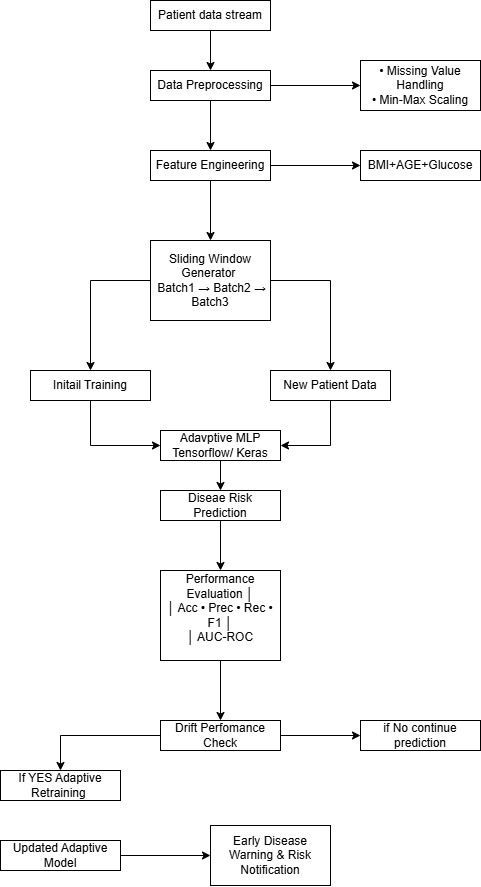

The diagram above was exported from draw.io. Its source (the exported page's mxGraphModel, read from the mxfile embedded in the PNG):
<mxGraphModel dx="1717" dy="937" grid="1" gridSize="10" guides="1" tooltips="1" connect="1" arrows="1" fold="1" page="1" pageScale="1" pageWidth="850" pageHeight="1100" math="0" shadow="0">
  <root>
    <mxCell id="0" />
    <mxCell id="1" parent="0" />
    <mxCell id="HmcwV-18z8hZN6Q9KDLM-31" edge="1" parent="1" source="5g0Idhm-DkTkLP6m4p9C-1" style="edgeStyle=orthogonalEdgeStyle;rounded=0;orthogonalLoop=1;jettySize=auto;html=1;exitX=0.5;exitY=1;exitDx=0;exitDy=0;" target="HmcwV-18z8hZN6Q9KDLM-1">
      <mxGeometry relative="1" as="geometry" />
    </mxCell>
    <mxCell id="5g0Idhm-DkTkLP6m4p9C-1" parent="1" style="rounded=0;whiteSpace=wrap;html=1;" value="Patient data stream" vertex="1">
      <mxGeometry height="30" width="120" x="400" y="30" as="geometry" />
    </mxCell>
    <mxCell id="HmcwV-18z8hZN6Q9KDLM-16" edge="1" parent="1" source="HmcwV-18z8hZN6Q9KDLM-1" style="edgeStyle=orthogonalEdgeStyle;rounded=0;orthogonalLoop=1;jettySize=auto;html=1;exitX=1;exitY=0.5;exitDx=0;exitDy=0;entryX=0;entryY=0.5;entryDx=0;entryDy=0;" target="HmcwV-18z8hZN6Q9KDLM-15">
      <mxGeometry relative="1" as="geometry" />
    </mxCell>
    <mxCell id="HmcwV-18z8hZN6Q9KDLM-19" edge="1" parent="1" source="HmcwV-18z8hZN6Q9KDLM-1" style="edgeStyle=orthogonalEdgeStyle;rounded=0;orthogonalLoop=1;jettySize=auto;html=1;exitX=0.5;exitY=1;exitDx=0;exitDy=0;" target="HmcwV-18z8hZN6Q9KDLM-2">
      <mxGeometry relative="1" as="geometry" />
    </mxCell>
    <mxCell id="HmcwV-18z8hZN6Q9KDLM-1" parent="1" style="rounded=0;whiteSpace=wrap;html=1;" value="Data Preprocessing" vertex="1">
      <mxGeometry height="30" width="120" x="400" y="100" as="geometry" />
    </mxCell>
    <mxCell id="HmcwV-18z8hZN6Q9KDLM-18" edge="1" parent="1" source="HmcwV-18z8hZN6Q9KDLM-2" style="edgeStyle=orthogonalEdgeStyle;rounded=0;orthogonalLoop=1;jettySize=auto;html=1;exitX=1;exitY=0.5;exitDx=0;exitDy=0;entryX=0;entryY=0.5;entryDx=0;entryDy=0;" target="HmcwV-18z8hZN6Q9KDLM-17">
      <mxGeometry relative="1" as="geometry" />
    </mxCell>
    <mxCell id="HmcwV-18z8hZN6Q9KDLM-20" edge="1" parent="1" source="HmcwV-18z8hZN6Q9KDLM-2" style="edgeStyle=orthogonalEdgeStyle;rounded=0;orthogonalLoop=1;jettySize=auto;html=1;exitX=0.5;exitY=1;exitDx=0;exitDy=0;entryX=0.5;entryY=0;entryDx=0;entryDy=0;" target="HmcwV-18z8hZN6Q9KDLM-3">
      <mxGeometry relative="1" as="geometry" />
    </mxCell>
    <mxCell id="HmcwV-18z8hZN6Q9KDLM-2" parent="1" style="rounded=0;whiteSpace=wrap;html=1;" value="Feature Engineering" vertex="1">
      <mxGeometry height="30" width="120" x="400" y="180" as="geometry" />
    </mxCell>
    <mxCell id="HmcwV-18z8hZN6Q9KDLM-26" edge="1" parent="1" source="HmcwV-18z8hZN6Q9KDLM-3" style="edgeStyle=orthogonalEdgeStyle;rounded=0;orthogonalLoop=1;jettySize=auto;html=1;exitX=1;exitY=0.5;exitDx=0;exitDy=0;entryX=0.5;entryY=0;entryDx=0;entryDy=0;" target="HmcwV-18z8hZN6Q9KDLM-21">
      <mxGeometry relative="1" as="geometry" />
    </mxCell>
    <mxCell id="HmcwV-18z8hZN6Q9KDLM-27" edge="1" parent="1" source="HmcwV-18z8hZN6Q9KDLM-3" style="edgeStyle=orthogonalEdgeStyle;rounded=0;orthogonalLoop=1;jettySize=auto;html=1;exitX=0;exitY=0.5;exitDx=0;exitDy=0;entryX=0.5;entryY=0;entryDx=0;entryDy=0;" target="HmcwV-18z8hZN6Q9KDLM-4">
      <mxGeometry relative="1" as="geometry" />
    </mxCell>
    <mxCell id="HmcwV-18z8hZN6Q9KDLM-3" parent="1" style="rounded=0;whiteSpace=wrap;html=1;" value="&lt;br&gt;&lt;span&gt;Sliding Window Generator&amp;nbsp;&lt;/span&gt;&lt;br&gt;&lt;span&gt;&amp;nbsp;Batch1 → Batch2 → Batch3&lt;/span&gt;&lt;div&gt;&lt;br/&gt;&lt;/div&gt;" vertex="1">
      <mxGeometry height="80" width="120" x="400" y="270" as="geometry" />
    </mxCell>
    <mxCell id="HmcwV-18z8hZN6Q9KDLM-46" edge="1" parent="1" source="HmcwV-18z8hZN6Q9KDLM-4" style="edgeStyle=orthogonalEdgeStyle;rounded=0;orthogonalLoop=1;jettySize=auto;html=1;exitX=0.5;exitY=1;exitDx=0;exitDy=0;entryX=0;entryY=0.5;entryDx=0;entryDy=0;" target="HmcwV-18z8hZN6Q9KDLM-5">
      <mxGeometry relative="1" as="geometry" />
    </mxCell>
    <mxCell id="HmcwV-18z8hZN6Q9KDLM-4" parent="1" style="rounded=0;whiteSpace=wrap;html=1;" value="Initail Training" vertex="1">
      <mxGeometry height="30" width="120" x="280" y="400" as="geometry" />
    </mxCell>
    <mxCell id="HmcwV-18z8hZN6Q9KDLM-32" edge="1" parent="1" source="HmcwV-18z8hZN6Q9KDLM-5" style="edgeStyle=orthogonalEdgeStyle;rounded=0;orthogonalLoop=1;jettySize=auto;html=1;exitX=0.5;exitY=1;exitDx=0;exitDy=0;entryX=0.5;entryY=0;entryDx=0;entryDy=0;" target="HmcwV-18z8hZN6Q9KDLM-23">
      <mxGeometry relative="1" as="geometry" />
    </mxCell>
    <mxCell id="HmcwV-18z8hZN6Q9KDLM-5" parent="1" style="rounded=0;whiteSpace=wrap;html=1;" value="Adavptive MLP Tensorflow/ Keras" vertex="1">
      <mxGeometry height="30" width="120" x="410" y="460" as="geometry" />
    </mxCell>
    <mxCell id="HmcwV-18z8hZN6Q9KDLM-7" parent="1" style="rounded=0;whiteSpace=wrap;html=1;" value="if No continue prediction" vertex="1">
      <mxGeometry height="30" width="120" x="610" y="750" as="geometry" />
    </mxCell>
    <mxCell id="HmcwV-18z8hZN6Q9KDLM-15" parent="1" style="rounded=0;whiteSpace=wrap;html=1;" value="• Missing Value Handling&lt;br&gt;• Min-Max Scaling" vertex="1">
      <mxGeometry height="50" width="120" x="610" y="90" as="geometry" />
    </mxCell>
    <mxCell id="HmcwV-18z8hZN6Q9KDLM-17" parent="1" style="rounded=0;whiteSpace=wrap;html=1;" value="BMI+AGE+Glucose" vertex="1">
      <mxGeometry height="30" width="120" x="610" y="180" as="geometry" />
    </mxCell>
    <mxCell id="HmcwV-18z8hZN6Q9KDLM-45" edge="1" parent="1" source="HmcwV-18z8hZN6Q9KDLM-21" style="edgeStyle=orthogonalEdgeStyle;rounded=0;orthogonalLoop=1;jettySize=auto;html=1;exitX=0.5;exitY=1;exitDx=0;exitDy=0;entryX=1;entryY=0.5;entryDx=0;entryDy=0;" target="HmcwV-18z8hZN6Q9KDLM-5">
      <mxGeometry relative="1" as="geometry" />
    </mxCell>
    <mxCell id="HmcwV-18z8hZN6Q9KDLM-21" parent="1" style="rounded=0;whiteSpace=wrap;html=1;" value="New Patient Data" vertex="1">
      <mxGeometry height="30" width="120" x="520" y="400" as="geometry" />
    </mxCell>
    <mxCell id="HmcwV-18z8hZN6Q9KDLM-36" edge="1" parent="1" source="HmcwV-18z8hZN6Q9KDLM-22" style="edgeStyle=orthogonalEdgeStyle;rounded=0;orthogonalLoop=1;jettySize=auto;html=1;exitX=0.5;exitY=1;exitDx=0;exitDy=0;" target="HmcwV-18z8hZN6Q9KDLM-24">
      <mxGeometry relative="1" as="geometry" />
    </mxCell>
    <mxCell id="HmcwV-18z8hZN6Q9KDLM-22" parent="1" style="rounded=0;whiteSpace=wrap;html=1;" value="&#10;&lt;span&gt;Performance Evaluation   │&lt;/span&gt;&lt;br&gt;&lt;span&gt;       │ Acc • Prec • Rec • F1    │&lt;/span&gt;&lt;br&gt;&lt;span&gt;       │ AUC-ROC&lt;/span&gt;&#10;&#10;" vertex="1">
      <mxGeometry height="90" width="120" x="410" y="600" as="geometry" />
    </mxCell>
    <mxCell id="HmcwV-18z8hZN6Q9KDLM-35" edge="1" parent="1" source="HmcwV-18z8hZN6Q9KDLM-23" style="edgeStyle=orthogonalEdgeStyle;rounded=0;orthogonalLoop=1;jettySize=auto;html=1;exitX=0.5;exitY=1;exitDx=0;exitDy=0;" target="HmcwV-18z8hZN6Q9KDLM-22">
      <mxGeometry relative="1" as="geometry" />
    </mxCell>
    <mxCell id="HmcwV-18z8hZN6Q9KDLM-23" parent="1" style="rounded=0;whiteSpace=wrap;html=1;" value="Diseae Risk Prediction" vertex="1">
      <mxGeometry height="30" width="120" x="410" y="520" as="geometry" />
    </mxCell>
    <mxCell id="HmcwV-18z8hZN6Q9KDLM-42" edge="1" parent="1" source="HmcwV-18z8hZN6Q9KDLM-24" style="edgeStyle=orthogonalEdgeStyle;rounded=0;orthogonalLoop=1;jettySize=auto;html=1;exitX=1;exitY=0.5;exitDx=0;exitDy=0;entryX=0;entryY=0.5;entryDx=0;entryDy=0;" target="HmcwV-18z8hZN6Q9KDLM-7">
      <mxGeometry relative="1" as="geometry" />
    </mxCell>
    <mxCell id="HmcwV-18z8hZN6Q9KDLM-43" edge="1" parent="1" source="HmcwV-18z8hZN6Q9KDLM-24" style="edgeStyle=orthogonalEdgeStyle;rounded=0;orthogonalLoop=1;jettySize=auto;html=1;exitX=0;exitY=0.5;exitDx=0;exitDy=0;" target="HmcwV-18z8hZN6Q9KDLM-25">
      <mxGeometry relative="1" as="geometry" />
    </mxCell>
    <mxCell id="HmcwV-18z8hZN6Q9KDLM-24" parent="1" style="rounded=0;whiteSpace=wrap;html=1;" value="Drift Perfomance Check" vertex="1">
      <mxGeometry height="30" width="120" x="410" y="750" as="geometry" />
    </mxCell>
    <mxCell id="HmcwV-18z8hZN6Q9KDLM-25" parent="1" style="rounded=0;whiteSpace=wrap;html=1;direction=west;" value="If YES Adaptive Retraining&amp;nbsp;" vertex="1">
      <mxGeometry height="30" width="120" x="250" y="800" as="geometry" />
    </mxCell>
    <mxCell id="HmcwV-18z8hZN6Q9KDLM-44" edge="1" parent="1" source="HmcwV-18z8hZN6Q9KDLM-40" style="edgeStyle=orthogonalEdgeStyle;rounded=0;orthogonalLoop=1;jettySize=auto;html=1;exitX=1;exitY=0.5;exitDx=0;exitDy=0;entryX=0;entryY=0.5;entryDx=0;entryDy=0;" target="HmcwV-18z8hZN6Q9KDLM-41">
      <mxGeometry relative="1" as="geometry" />
    </mxCell>
    <mxCell id="HmcwV-18z8hZN6Q9KDLM-40" parent="1" style="whiteSpace=wrap;html=1;" value="Updated Adaptive Model" vertex="1">
      <mxGeometry height="30" width="120" x="250" y="870" as="geometry" />
    </mxCell>
    <mxCell id="HmcwV-18z8hZN6Q9KDLM-41" parent="1" style="whiteSpace=wrap;html=1;" value="Early Disease Warning &amp;amp; Risk Notification" vertex="1">
      <mxGeometry height="60" width="120" x="460" y="855" as="geometry" />
    </mxCell>
  </root>
</mxGraphModel>